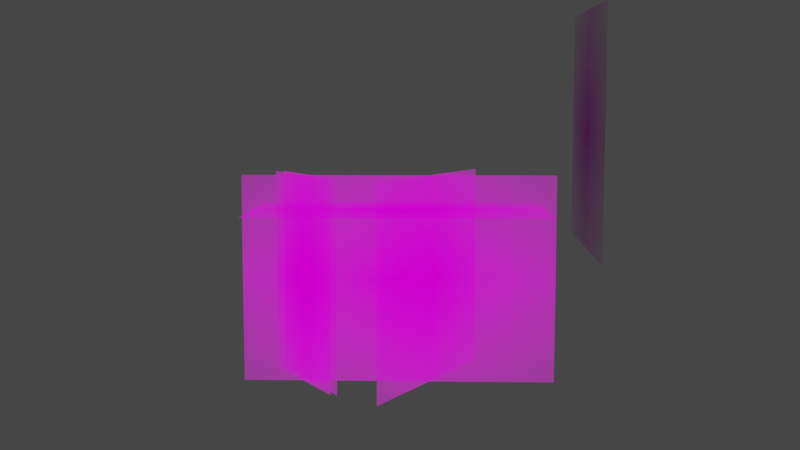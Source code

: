 # Source: elephant_billboards_script.blend  (saved by Blender 2.81.16; exported with 4.5.12 LTS)
import bpy
from mathutils import Matrix  # noqa: F401  (used for matrix-valued properties, if any)

bpy.ops.wm.read_factory_settings(use_empty=True)
scene = bpy.context.scene
scene.name = 'Scene'

# ---- images (referenced by path relative to the original .blend; pixels are not part of the script)
import os
ASSET_DIR = os.environ.get("B2B_ASSET_DIR", "")  # directory of the original .blend (textures are referenced by path, not embedded)
HERE = os.path.dirname(os.path.abspath(__file__))  # packed textures are extracted next to this script under _unpacked/

def load_image(name, relpath, width, height, colorspace="sRGB"):
    """Load a texture the original file referenced (path relative to the .blend, or extracted next to this script)."""
    p = next((c for c in (os.path.join(HERE, relpath), os.path.join(ASSET_DIR, relpath)) if relpath and os.path.exists(c)), "")
    if p:
        img = bpy.data.images.load(p, check_existing=True)
        img.name = name
    else:  # same state as the original file: an image datablock whose file is absent (Cycles renders it pink)
        img = bpy.data.images.new(name, width, height)
        img.source = "FILE"
        img.filepath = "//" + (relpath or name)
    img.colorspace_settings.name = colorspace
    return img
img_6_rgba_png = load_image('6_rgba.png', '6_rgba.png', 1024, 1024, 'sRGB')
img_elephant_above_matching_color_bright_png = load_image('elephant_above_matching_color_bright.png', 'Data/Elephant/elephant_above_matching_color_bright.png', 1024, 1024, 'sRGB')
img_elephant_back_matching_color_brighter_png = load_image('elephant_back_matching_color_brighter.png', 'Data/Elephant/elephant_back_matching_color_brighter.png', 1024, 1024, 'sRGB')
img_elephant_front_matching_color_png = load_image('elephant_front_matching_color.png', 'Data/Elephant/elephant_front_matching_color.png', 1024, 1024, 'sRGB')
img_elephant_side_bis_png = load_image('elephant_side_bis.png', 'Data/Elephant/elephant_side_bis.png', 1024, 1024, 'sRGB')
img_elephant_back_matching_color_png = load_image('elephant_back_matching_color.png', 'Data/Elephant/elephant_back_matching_color.png', 1024, 1024, 'sRGB')

# ---- materials (node trees are filled in below, after node groups)
mat_6_rgba = bpy.data.materials.new('6_rgba')
mat_6_rgba.alpha_threshold = 0.5187
mat_6_rgba.use_transparent_shadow = False
mat_6_rgba.preview_render_type = 'FLAT'
mat_elephant_above_matching_color_bright = bpy.data.materials.new('elephant_above_matching_color_bright')
mat_elephant_above_matching_color_bright.preview_render_type = 'FLAT'
mat_elephant_back_matching_color_brighter = bpy.data.materials.new('elephant_back_matching_color_brighter')
mat_elephant_front_matching_color = bpy.data.materials.new('elephant_front_matching_color')
mat_elephant_side_bis = bpy.data.materials.new('elephant_side_bis')
mat_elephant_back_matching_color = bpy.data.materials.new('elephant_back_matching_color')
mat_elephant_back_matching_color.surface_render_method = 'BLENDED'
mat_elephant_back_matching_color.blend_method = 'BLEND'
mat_elephant_back_matching_color.use_transparent_shadow = False

# ---- node groups
ng_iap_shadeless = bpy.data.node_groups.new('IAP_SHADELESS', 'ShaderNodeTree')
_s = ng_iap_shadeless.interface.new_socket(name='Shader', in_out='OUTPUT', socket_type='NodeSocketShader')
_s = ng_iap_shadeless.interface.new_socket(name='Color', in_out='INPUT', socket_type='NodeSocketColor')
_N = ng_iap_shadeless.nodes; _L = ng_iap_shadeless.links
n0 = _N.new('NodeGroupOutput'); n0.name = 'Group Output'; n0.location = (0, 0)
n1 = _N.new('NodeGroupInput'); n1.name = 'Group Input'; n1.location = (-600, -240)
n2 = _N.new('ShaderNodeBsdfDiffuse'); n2.name = 'Diffuse BSDF'; n2.location = (-400, -60)
n3 = _N.new('ShaderNodeEmission'); n3.name = 'Emission'; n3.location = (-400, -240)
n4 = _N.new('ShaderNodeLightPath'); n4.name = 'Light Path'; n4.location = (-1200, 30)
n5 = _N.new('ShaderNodeMath'); n5.name = 'Math'; n5.location = (-800, 30)
n5.label = 'Bounce Count'
n5.operation = 'SUBTRACT'
n6 = _N.new('ShaderNodeMath'); n6.name = 'Math.001'; n6.location = (-600, 30)
n6.label = 'Camera or Refracted'
n6.operation = 'SUBTRACT'
n6.inputs[0].default_value = 1.0
n7 = _N.new('ShaderNodeMath'); n7.name = 'Math.002'; n7.location = (-1000, 390)
n7.label = 'Limit Reflections'
n7.operation = 'SUBTRACT'
n7.inputs[0].default_value = 2.0
n8 = _N.new('ShaderNodeMath'); n8.name = 'Math.003'; n8.location = (-800, 300)
n8.label = 'Camera Ray to Glossy'
n8.operation = 'MULTIPLY'
n9 = _N.new('ShaderNodeMath'); n9.name = 'Math.004'; n9.location = (-600, 210)
n9.label = 'Shadow or Reflection?'
n9.operation = 'MAXIMUM'
n10 = _N.new('ShaderNodeMath'); n10.name = 'Math.005'; n10.location = (-400, 120)
n10.label = 'Shadow, Reflect or Refract?'
n10.operation = 'MAXIMUM'
n11 = _N.new('ShaderNodeMixShader'); n11.name = 'Mix Shader'; n11.location = (-200, 0)
_L.new(n1.outputs[0], n2.inputs[0])
_L.new(n1.outputs[0], n3.inputs[0])
_L.new(n4.outputs[9], n5.inputs[0])
_L.new(n4.outputs[13], n5.inputs[1])
_L.new(n5.outputs[0], n6.inputs[1])
_L.new(n4.outputs[9], n7.inputs[1])
_L.new(n7.outputs[0], n8.inputs[0])
_L.new(n4.outputs[3], n8.inputs[1])
_L.new(n8.outputs[0], n9.inputs[0])
_L.new(n4.outputs[1], n9.inputs[1])
_L.new(n9.outputs[0], n10.inputs[0])
_L.new(n6.outputs[0], n10.inputs[1])
_L.new(n10.outputs[0], n11.inputs[0])
_L.new(n2.outputs[0], n11.inputs[1])
_L.new(n3.outputs[0], n11.inputs[2])
_L.new(n11.outputs[0], n0.inputs[0])
n0.is_active_output = True

# ---- material node trees
mat_6_rgba.use_nodes = True; mat_6_rgba.node_tree.nodes.clear()
_N = mat_6_rgba.node_tree.nodes; _L = mat_6_rgba.node_tree.links
n0 = _N.new('ShaderNodeOutputMaterial'); n0.name = 'Material Output'; n0.location = (300, 300)
n1 = _N.new('ShaderNodeTexImage'); n1.name = 'Image Texture'; n1.location = (-200, 300)
n1.image = img_6_rgba_png
n1.extension = 'CLIP'
n2 = _N.new('ShaderNodeBsdfPrincipled'); n2.name = 'Principled BSDF'; n2.location = (0, 300)
n2.distribution = 'GGX'
n2.subsurface_method = 'BURLEY'
n2.inputs[3].default_value = 1.45
n2.inputs[27].default_value = (0.0, 0.0, 0.0, 1.0)
n2.inputs[28].default_value = 1.0
_L.new(n1.outputs[0], n2.inputs[0])
_L.new(n1.outputs[1], n2.inputs[4])
_L.new(n2.outputs[0], n0.inputs[0])
n0.is_active_output = True
mat_elephant_above_matching_color_bright.use_nodes = True; mat_elephant_above_matching_color_bright.node_tree.nodes.clear()
_N = mat_elephant_above_matching_color_bright.node_tree.nodes; _L = mat_elephant_above_matching_color_bright.node_tree.links
n0 = _N.new('ShaderNodeOutputMaterial'); n0.name = 'Material Output'; n0.location = (300, 300)
n0.target = 'CYCLES'
n1 = _N.new('ShaderNodeTexImage'); n1.name = 'Image Texture'; n1.location = (-400, 60)
n1.image = img_elephant_above_matching_color_bright_png
n1.extension = 'CLIP'
n2 = _N.new('ShaderNodeGroup'); n2.name = 'Group'; n2.location = (-200, 60)
n2.node_tree = ng_iap_shadeless
n3 = _N.new('ShaderNodeBsdfTransparent'); n3.name = 'Transparent BSDF'; n3.location = (-200, 240)
n4 = _N.new('ShaderNodeMixShader'); n4.name = 'Mix Shader'; n4.location = (0, 300)
n5 = _N.new('ShaderNodeOutputMaterial'); n5.name = 'Material Output.001'; n5.location = (0, 0)
n5.target = 'EEVEE'
n6 = _N.new('ShaderNodeMixShader'); n6.name = 'Mix Shader.001'; n6.location = (0, 0)
n6.label = 'Disable Shadow'
n6.hide = True
n7 = _N.new('ShaderNodeLightPath'); n7.name = 'Light Path'; n7.location = (0, 0)
n7.hide = True
n8 = _N.new('ShaderNodeBsdfTransparent'); n8.name = 'Transparent BSDF.001'; n8.location = (0, 0)
n8.hide = True
_L.new(n1.outputs[0], n2.inputs[0])
_L.new(n1.outputs[1], n4.inputs[0])
_L.new(n3.outputs[0], n4.inputs[1])
_L.new(n2.outputs[0], n4.inputs[2])
_L.new(n4.outputs[0], n0.inputs[0])
_L.new(n4.outputs[0], n6.inputs[1])
_L.new(n6.outputs[0], n5.inputs[0])
_L.new(n7.outputs[1], n6.inputs[0])
_L.new(n8.outputs[0], n6.inputs[2])
n0.is_active_output = True
mat_elephant_back_matching_color_brighter.use_nodes = True; mat_elephant_back_matching_color_brighter.node_tree.nodes.clear()
_N = mat_elephant_back_matching_color_brighter.node_tree.nodes; _L = mat_elephant_back_matching_color_brighter.node_tree.links
n0 = _N.new('ShaderNodeOutputMaterial'); n0.name = 'Material Output'; n0.location = (300, 300)
n0.target = 'CYCLES'
n1 = _N.new('ShaderNodeTexImage'); n1.name = 'Image Texture'; n1.location = (-400, 60)
n1.image = img_elephant_back_matching_color_brighter_png
n1.extension = 'CLIP'
n2 = _N.new('ShaderNodeGroup'); n2.name = 'Group'; n2.location = (-200, 60)
n2.node_tree = ng_iap_shadeless
n3 = _N.new('ShaderNodeBsdfTransparent'); n3.name = 'Transparent BSDF'; n3.location = (-200, 240)
n4 = _N.new('ShaderNodeMixShader'); n4.name = 'Mix Shader'; n4.location = (0, 300)
n5 = _N.new('ShaderNodeOutputMaterial'); n5.name = 'Material Output.001'; n5.location = (0, 0)
n5.target = 'EEVEE'
n6 = _N.new('ShaderNodeMixShader'); n6.name = 'Mix Shader.001'; n6.location = (0, 0)
n6.label = 'Disable Shadow'
n6.hide = True
n7 = _N.new('ShaderNodeLightPath'); n7.name = 'Light Path'; n7.location = (0, 0)
n7.hide = True
n8 = _N.new('ShaderNodeBsdfTransparent'); n8.name = 'Transparent BSDF.001'; n8.location = (0, 0)
n8.hide = True
_L.new(n1.outputs[0], n2.inputs[0])
_L.new(n1.outputs[1], n4.inputs[0])
_L.new(n3.outputs[0], n4.inputs[1])
_L.new(n2.outputs[0], n4.inputs[2])
_L.new(n4.outputs[0], n0.inputs[0])
_L.new(n4.outputs[0], n6.inputs[1])
_L.new(n6.outputs[0], n5.inputs[0])
_L.new(n7.outputs[1], n6.inputs[0])
_L.new(n8.outputs[0], n6.inputs[2])
n0.is_active_output = True
mat_elephant_front_matching_color.use_nodes = True; mat_elephant_front_matching_color.node_tree.nodes.clear()
_N = mat_elephant_front_matching_color.node_tree.nodes; _L = mat_elephant_front_matching_color.node_tree.links
n0 = _N.new('ShaderNodeOutputMaterial'); n0.name = 'Material Output'; n0.location = (300, 300)
n0.target = 'CYCLES'
n1 = _N.new('ShaderNodeTexImage'); n1.name = 'Image Texture'; n1.location = (-400, 60)
n1.image = img_elephant_front_matching_color_png
n1.extension = 'CLIP'
n2 = _N.new('ShaderNodeGroup'); n2.name = 'Group'; n2.location = (-200, 60)
n2.node_tree = ng_iap_shadeless
n3 = _N.new('ShaderNodeBsdfTransparent'); n3.name = 'Transparent BSDF'; n3.location = (-200, 240)
n4 = _N.new('ShaderNodeMixShader'); n4.name = 'Mix Shader'; n4.location = (0, 300)
n5 = _N.new('ShaderNodeOutputMaterial'); n5.name = 'Material Output.001'; n5.location = (0, 0)
n5.target = 'EEVEE'
n6 = _N.new('ShaderNodeMixShader'); n6.name = 'Mix Shader.001'; n6.location = (0, 0)
n6.label = 'Disable Shadow'
n6.hide = True
n7 = _N.new('ShaderNodeLightPath'); n7.name = 'Light Path'; n7.location = (0, 0)
n7.hide = True
n8 = _N.new('ShaderNodeBsdfTransparent'); n8.name = 'Transparent BSDF.001'; n8.location = (0, 0)
n8.hide = True
_L.new(n1.outputs[0], n2.inputs[0])
_L.new(n1.outputs[1], n4.inputs[0])
_L.new(n3.outputs[0], n4.inputs[1])
_L.new(n2.outputs[0], n4.inputs[2])
_L.new(n4.outputs[0], n0.inputs[0])
_L.new(n4.outputs[0], n6.inputs[1])
_L.new(n6.outputs[0], n5.inputs[0])
_L.new(n7.outputs[1], n6.inputs[0])
_L.new(n8.outputs[0], n6.inputs[2])
n0.is_active_output = True
mat_elephant_side_bis.use_nodes = True; mat_elephant_side_bis.node_tree.nodes.clear()
_N = mat_elephant_side_bis.node_tree.nodes; _L = mat_elephant_side_bis.node_tree.links
n0 = _N.new('ShaderNodeOutputMaterial'); n0.name = 'Material Output'; n0.location = (300, 300)
n0.target = 'CYCLES'
n1 = _N.new('ShaderNodeTexImage'); n1.name = 'Image Texture'; n1.location = (-400, 60)
n1.image = img_elephant_side_bis_png
n1.extension = 'CLIP'
n2 = _N.new('ShaderNodeGroup'); n2.name = 'Group'; n2.location = (-200, 60)
n2.node_tree = ng_iap_shadeless
n3 = _N.new('ShaderNodeBsdfTransparent'); n3.name = 'Transparent BSDF'; n3.location = (-200, 240)
n4 = _N.new('ShaderNodeMixShader'); n4.name = 'Mix Shader'; n4.location = (0, 300)
n5 = _N.new('ShaderNodeOutputMaterial'); n5.name = 'Material Output.001'; n5.location = (0, 0)
n5.target = 'EEVEE'
n6 = _N.new('ShaderNodeMixShader'); n6.name = 'Mix Shader.001'; n6.location = (0, 0)
n6.label = 'Disable Shadow'
n6.hide = True
n7 = _N.new('ShaderNodeLightPath'); n7.name = 'Light Path'; n7.location = (0, 0)
n7.hide = True
n8 = _N.new('ShaderNodeBsdfTransparent'); n8.name = 'Transparent BSDF.001'; n8.location = (0, 0)
n8.hide = True
_L.new(n1.outputs[0], n2.inputs[0])
_L.new(n1.outputs[1], n4.inputs[0])
_L.new(n3.outputs[0], n4.inputs[1])
_L.new(n2.outputs[0], n4.inputs[2])
_L.new(n4.outputs[0], n0.inputs[0])
_L.new(n4.outputs[0], n6.inputs[1])
_L.new(n6.outputs[0], n5.inputs[0])
_L.new(n7.outputs[1], n6.inputs[0])
_L.new(n8.outputs[0], n6.inputs[2])
n0.is_active_output = True
mat_elephant_back_matching_color.use_nodes = True; mat_elephant_back_matching_color.node_tree.nodes.clear()
_N = mat_elephant_back_matching_color.node_tree.nodes; _L = mat_elephant_back_matching_color.node_tree.links
n0 = _N.new('ShaderNodeOutputMaterial'); n0.name = 'Material Output'; n0.location = (300, 300)
n1 = _N.new('ShaderNodeTexImage'); n1.name = 'Image Texture'; n1.location = (-400, 60)
n1.image = img_elephant_back_matching_color_png
n1.extension = 'CLIP'
n2 = _N.new('ShaderNodeGroup'); n2.name = 'Group'; n2.location = (-200, 60)
n2.node_tree = ng_iap_shadeless
n3 = _N.new('ShaderNodeBsdfTransparent'); n3.name = 'Transparent BSDF'; n3.location = (-200, 240)
n4 = _N.new('ShaderNodeMixShader'); n4.name = 'Mix Shader'; n4.location = (0, 300)
_L.new(n1.outputs[0], n2.inputs[0])
_L.new(n1.outputs[1], n4.inputs[0])
_L.new(n3.outputs[0], n4.inputs[1])
_L.new(n2.outputs[0], n4.inputs[2])
_L.new(n4.outputs[0], n0.inputs[0])
n0.is_active_output = True

# ---- world
world_world = bpy.data.worlds.new('World'); scene.world = world_world
world_world.use_nodes = True; world_world.node_tree.nodes.clear()
_N = world_world.node_tree.nodes; _L = world_world.node_tree.links
n0 = _N.new('ShaderNodeOutputWorld'); n0.name = 'World Output'; n0.location = (300, 300)
n1 = _N.new('ShaderNodeBackground'); n1.name = 'Background'; n1.location = (10, 300)
n1.inputs[0].default_value = (0.05088, 0.05088, 0.05088, 1.0)
_L.new(n1.outputs[0], n0.inputs[0])
n0.is_active_output = True
world_world.color = (0.05086, 0.0, 0.02557)
world_world.use_sun_shadow = False
world_world.sun_shadow_jitter_overblur = 0.0

# ---- cameras
cam_camera = bpy.data.cameras.new('Camera')

# ---- meshes
me_6_rgba = bpy.data.meshes.new('6_rgba')
me_6_rgba.from_pydata([(-0.5, -0.5, 0.0), (0.5, -0.5, 0.0), (-0.5, 0.5, 0.0), (0.5, 0.5, 0.0)], [], [(0, 1, 3, 2)])
_uv = me_6_rgba.uv_layers.new(name='UVMap')
_uv.uv.foreach_set('vector', [0.0, 0.0, 1.0, 0.0, 1.0, 1.0, 0.0, 1.0])
me_6_rgba.materials.append(mat_6_rgba)
me_6_rgba.use_remesh_fix_poles = True
me_6_rgba.use_remesh_preserve_attributes = False
me_6_rgba.use_mirror_vertex_groups = False
me_6_rgba.update()
me_elephant_above_matching_color_bright = bpy.data.meshes.new('elephant_above_matching_color_bright')
me_elephant_above_matching_color_bright.from_pydata([(-0.248, -0.5, 0.0), (0.248, -0.5, 0.0), (-0.248, 0.5, 0.0), (0.248, 0.5, 0.0)], [], [(0, 1, 3, 2)])
_uv = me_elephant_above_matching_color_bright.uv_layers.new(name='UVMap')
_uv.uv.foreach_set('vector', [0.0, 0.0, 1.0, 0.0, 1.0, 1.0, 0.0, 1.0])
me_elephant_above_matching_color_bright.materials.append(mat_elephant_above_matching_color_bright)
me_elephant_above_matching_color_bright.use_remesh_fix_poles = True
me_elephant_above_matching_color_bright.use_remesh_preserve_attributes = False
me_elephant_above_matching_color_bright.use_mirror_vertex_groups = False
me_elephant_above_matching_color_bright.update()
me_elephant_back_matching_color_brighter = bpy.data.meshes.new('elephant_back_matching_color_brighter')
me_elephant_back_matching_color_brighter.from_pydata([(-0.3055, -0.5, 0.0), (0.3055, -0.5, 0.0), (-0.3055, 0.5, 0.0), (0.3055, 0.5, 0.0)], [], [(0, 1, 3, 2)])
_uv = me_elephant_back_matching_color_brighter.uv_layers.new(name='UVMap')
_uv.uv.foreach_set('vector', [0.0, 0.0, 1.0, 0.0, 1.0, 1.0, 0.0, 1.0])
me_elephant_back_matching_color_brighter.materials.append(mat_elephant_back_matching_color_brighter)
me_elephant_back_matching_color_brighter.use_remesh_fix_poles = True
me_elephant_back_matching_color_brighter.use_remesh_preserve_attributes = False
me_elephant_back_matching_color_brighter.use_mirror_vertex_groups = False
me_elephant_back_matching_color_brighter.update()
me_elephant_front_matching_color = bpy.data.meshes.new('elephant_front_matching_color')
me_elephant_front_matching_color.from_pydata([(-0.491, -0.5, 0.0), (0.491, -0.5, 0.0), (-0.491, 0.5, 0.0), (0.491, 0.5, 0.0)], [], [(0, 1, 3, 2)])
_uv = me_elephant_front_matching_color.uv_layers.new(name='UVMap')
_uv.uv.foreach_set('vector', [0.0, 0.0, 1.0, 0.0, 1.0, 1.0, 0.0, 1.0])
me_elephant_front_matching_color.materials.append(mat_elephant_front_matching_color)
me_elephant_front_matching_color.use_remesh_fix_poles = True
me_elephant_front_matching_color.use_remesh_preserve_attributes = False
me_elephant_front_matching_color.use_mirror_vertex_groups = False
me_elephant_front_matching_color.update()
me_elephant_side_bis = bpy.data.meshes.new('elephant_side_bis')
me_elephant_side_bis.from_pydata([(-0.7493, -0.5, 0.0), (0.7493, -0.5, 0.0), (-0.7493, 0.5, 0.0), (0.7493, 0.5, 0.0)], [], [(0, 1, 3, 2)])
_uv = me_elephant_side_bis.uv_layers.new(name='UVMap')
_uv.uv.foreach_set('vector', [0.0, 0.0, 1.0, 0.0, 1.0, 1.0, 0.0, 1.0])
me_elephant_side_bis.materials.append(mat_elephant_side_bis)
me_elephant_side_bis.use_remesh_fix_poles = True
me_elephant_side_bis.use_remesh_preserve_attributes = False
me_elephant_side_bis.use_mirror_vertex_groups = False
me_elephant_side_bis.update()
me_elephant_back_matching_color = bpy.data.meshes.new('elephant_back_matching_color')
me_elephant_back_matching_color.from_pydata([(-0.3055, -0.5, 0.0), (0.3055, -0.5, 0.0), (-0.3055, 0.5, 0.0), (0.3055, 0.5, 0.0)], [], [(0, 1, 3, 2)])
_uv = me_elephant_back_matching_color.uv_layers.new(name='UVMap')
_uv.uv.foreach_set('vector', [0.0, 0.0, 1.0, 0.0, 1.0, 1.0, 0.0, 1.0])
me_elephant_back_matching_color.materials.append(mat_elephant_back_matching_color)
me_elephant_back_matching_color.use_remesh_fix_poles = True
me_elephant_back_matching_color.use_remesh_preserve_attributes = False
me_elephant_back_matching_color.use_mirror_vertex_groups = False
me_elephant_back_matching_color.update()

# ---- objects
ob_camera = bpy.data.objects.new('Camera', cam_camera)
ob_elephant_front = bpy.data.objects.new('elephant_front', img_elephant_front_matching_color_png)
ob_elephant_back = bpy.data.objects.new('elephant_back', img_elephant_back_matching_color_png)
ob_elephant_side = bpy.data.objects.new('elephant_side', img_elephant_side_bis_png)
ob_elephant_above = bpy.data.objects.new('elephant_above', img_elephant_above_matching_color_bright_png)
ob_6_rgba = bpy.data.objects.new('6_rgba', me_6_rgba)
ob_elephant_above_matching_color_bright = bpy.data.objects.new('elephant_above_matching_color_bright', me_elephant_above_matching_color_bright)
ob_elephant_back_matching_color_brighter = bpy.data.objects.new('elephant_back_matching_color_brighter', me_elephant_back_matching_color_brighter)
ob_elephant_front_matching_color = bpy.data.objects.new('elephant_front_matching_color', me_elephant_front_matching_color)
ob_elephant_side_bis = bpy.data.objects.new('elephant_side_bis', me_elephant_side_bis)
ob_elephant_back_matching_color = bpy.data.objects.new('elephant_back_matching_color', me_elephant_back_matching_color)
ob_empty = bpy.data.objects.new('Empty', None)

# ---- transforms, parenting, visibility, modifiers, constraints
ob_camera.location = (0.5381, -15.39, 2.653)
ob_camera.rotation_euler = (1.449, -1.308e-07, 12.6)
ob_camera.lineart.crease_threshold = 0.0
ob_elephant_front.location = (0.0, 1.07, 0.0)
ob_elephant_front.rotation_euler = (1.571, -0.0, 0.0)
ob_elephant_front.empty_display_type = 'IMAGE'
ob_elephant_front.empty_display_size = 5.0
ob_elephant_front.lineart.crease_threshold = 0.0
_c = ob_elephant_front.constraints.new('LOCKED_TRACK'); _c.name = 'Locked Track'
_c.influence = 0.3306
_c.target = ob_camera
_c.track_axis = 'TRACK_NEGATIVE_Z'
_c.lock_axis = 'LOCK_Y'
ob_elephant_back.location = (0.0, -2.498, 0.0)
ob_elephant_back.rotation_euler = (1.571, -0.0, 0.0)
ob_elephant_back.empty_display_type = 'IMAGE'
ob_elephant_back.empty_display_size = 5.0
ob_elephant_back.color = (1.0, 1.0, 1.0, 0.6495)
ob_elephant_back.lineart.crease_threshold = 0.0
_c = ob_elephant_back.constraints.new('LOCKED_TRACK'); _c.name = 'Locked Track'
_c.influence = 0.3306
_c.target = ob_camera
_c.track_axis = 'TRACK_Z'
_c.lock_axis = 'LOCK_Y'
ob_elephant_side.location = (0.0, 0.0, 0.0)
ob_elephant_side.rotation_euler = (1.571, -0.0, 1.571)
ob_elephant_side.empty_display_type = 'IMAGE'
ob_elephant_side.empty_display_size = 7.493
ob_elephant_side.lineart.crease_threshold = 0.0
ob_elephant_above.location = (0.0, 0.0, 1.499)
ob_elephant_above.rotation_euler = (0.0, -0.0, -3.142)
ob_elephant_above.empty_display_type = 'IMAGE'
ob_elephant_above.empty_display_size = 7.493
ob_elephant_above.empty_image_depth = 'BACK'
ob_elephant_above.empty_image_side = 'FRONT'
ob_elephant_above.lineart.crease_threshold = 0.0
_c = ob_elephant_above.constraints.new('LOCKED_TRACK'); _c.name = 'Locked Track'
_c.influence = 0.1793
_c.target = ob_camera
_c.track_axis = 'TRACK_Z'
_c.lock_axis = 'LOCK_Y'
ob_6_rgba.location = (4.943, 17.53, 1.472)
ob_6_rgba.rotation_euler = (1.571, 0.0, 1.571)
ob_6_rgba.scale = (6.987, 6.987, 6.987)
ob_6_rgba.lineart.crease_threshold = 0.0
ob_elephant_above_matching_color_bright.location = (0.0, 1.055e-07, 0.9765)
ob_elephant_above_matching_color_bright.rotation_euler = (0.0, 0.0, 1.571)
ob_elephant_above_matching_color_bright.scale = (4.118, 4.118, 4.118)
ob_elephant_above_matching_color_bright.visible_shadow = False
ob_elephant_above_matching_color_bright.lineart.crease_threshold = 0.0
ob_elephant_back_matching_color_brighter.location = (-1.357, -5.931e-08, 5.931e-08)
ob_elephant_back_matching_color_brighter.rotation_euler = (1.571, 0.0, -1.571)
ob_elephant_back_matching_color_brighter.scale = (2.929, 2.929, 2.929)
ob_elephant_back_matching_color_brighter.visible_shadow = False
ob_elephant_back_matching_color_brighter.lineart.crease_threshold = 0.0
_c = ob_elephant_back_matching_color_brighter.constraints.new('LOCKED_TRACK'); _c.name = 'Locked Track'
_c.influence = 0.3207
_c.target = ob_camera
_c.track_axis = 'TRACK_Z'
_c.lock_axis = 'LOCK_Y'
ob_elephant_front_matching_color.location = (0.4351, -7.205e-08, 7.205e-08)
ob_elephant_front_matching_color.rotation_euler = (1.571, 0.0, 1.571)
ob_elephant_front_matching_color.scale = (2.929, 2.929, 2.929)
ob_elephant_front_matching_color.visible_shadow = False
ob_elephant_front_matching_color.lineart.crease_threshold = 0.0
_c = ob_elephant_front_matching_color.constraints.new('LOCKED_TRACK'); _c.name = 'Locked Track'
_c.influence = 0.3125
_c.target = ob_camera
_c.track_axis = 'TRACK_Z'
_c.lock_axis = 'LOCK_Y'
ob_elephant_side_bis.location = (0.0, 0.0, 0.0)
ob_elephant_side_bis.rotation_euler = (1.571, 0.0, 0.0)
ob_elephant_side_bis.scale = (2.929, 2.929, 2.929)
ob_elephant_side_bis.visible_shadow = False
ob_elephant_side_bis.lineart.crease_threshold = 0.0
ob_elephant_back_matching_color.location = (-1.258, -5.499e-08, 5.499e-08)
ob_elephant_back_matching_color.rotation_euler = (1.571, 0.0, -1.571)
ob_elephant_back_matching_color.scale = (2.934, 2.934, 2.934)
ob_elephant_back_matching_color.lineart.crease_threshold = 0.0
_c = ob_elephant_back_matching_color.constraints.new('LOCKED_TRACK'); _c.name = 'Locked Track'
_c.influence = 0.3125
_c.target = ob_camera
_c.track_axis = 'TRACK_Z'
_c.lock_axis = 'LOCK_Y'
ob_empty.location = (0.0, 0.0, 0.9185)
ob_empty.rotation_euler = (0.0, 0.0, 1.571)
ob_empty.scale = (0.8582, 0.8582, 0.8582)
ob_empty.empty_display_type = 'IMAGE'
ob_empty.empty_display_size = 5.0
ob_empty.empty_image_depth = 'BACK'
ob_empty.empty_image_side = 'FRONT'
ob_empty.lineart.crease_threshold = 0.0

# ---- collection membership
scene.collection.objects.link(ob_camera)
scene.collection.objects.link(ob_elephant_front)
scene.collection.objects.link(ob_elephant_back)
scene.collection.objects.link(ob_elephant_side)
scene.collection.objects.link(ob_elephant_above)
scene.collection.objects.link(ob_6_rgba)
scene.collection.objects.link(ob_elephant_above_matching_color_bright)
scene.collection.objects.link(ob_elephant_back_matching_color_brighter)
scene.collection.objects.link(ob_elephant_front_matching_color)
scene.collection.objects.link(ob_elephant_side_bis)
scene.collection.objects.link(ob_elephant_back_matching_color)
scene.collection.objects.link(ob_empty)

# ---- scene / render settings (as saved in the file)
scene.camera = ob_camera
scene.frame_start = 1; scene.frame_end = 250; scene.frame_set(46)
scene.render.engine = 'BLENDER_EEVEE_NEXT'
scene.cycles.use_denoising = False
scene.cycles.samples = 128
scene.cycles.sampling_pattern = 'TABULATED_SOBOL'
scene.cycles.use_adaptive_sampling = False
scene.cycles.use_light_tree = False
scene.view_settings.view_transform = 'Filmic'
bpy.context.view_layer.update()

# ---- added for rendering (the .blend has no usable light): sun
light_auto_sun = bpy.data.lights.new('AutoSun', 'SUN')
light_auto_sun.energy = 3.0
light_auto_sun.angle = 0.0523599
ob_auto_sun = bpy.data.objects.new('AutoSun', light_auto_sun)
scene.collection.objects.link(ob_auto_sun)
ob_auto_sun.rotation_euler = (0.872665, 0.174533, 0.523599)
bpy.context.view_layer.update()
